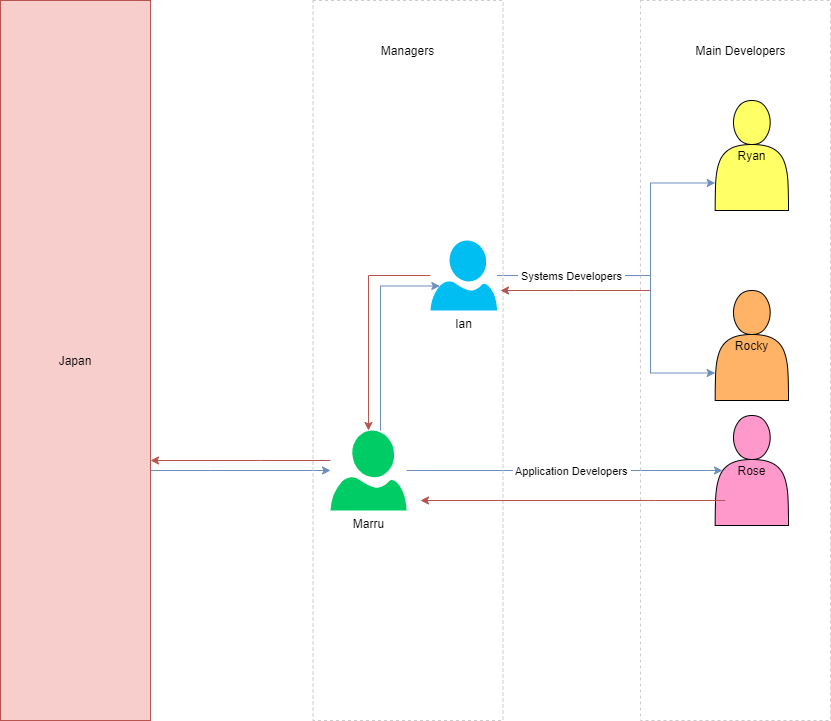

The diagram above was exported from draw.io. Its source (the exported page's mxGraphModel, read from the mxfile embedded in the PNG):
<mxGraphModel dx="1422" dy="762" grid="1" gridSize="10" guides="1" tooltips="1" connect="1" arrows="1" fold="1" page="1" pageScale="1" pageWidth="850" pageHeight="1100" math="0" shadow="0">
  <root>
    <mxCell id="0" />
    <mxCell id="1" parent="0" />
    <mxCell id="VuXRtoJ_IJuwG0a_ZacA-8" style="edgeStyle=orthogonalEdgeStyle;rounded=0;orthogonalLoop=1;jettySize=auto;html=1;entryX=0;entryY=0.75;entryDx=0;entryDy=0;fillColor=#dae8fc;strokeColor=#6c8ebf;" edge="1" parent="1" source="VuXRtoJ_IJuwG0a_ZacA-1" target="VuXRtoJ_IJuwG0a_ZacA-4">
      <mxGeometry relative="1" as="geometry">
        <Array as="points">
          <mxPoint x="660" y="315" />
          <mxPoint x="660" y="223" />
        </Array>
      </mxGeometry>
    </mxCell>
    <mxCell id="VuXRtoJ_IJuwG0a_ZacA-19" style="edgeStyle=orthogonalEdgeStyle;rounded=0;orthogonalLoop=1;jettySize=auto;html=1;entryX=0;entryY=0.75;entryDx=0;entryDy=0;fillColor=#dae8fc;strokeColor=#6c8ebf;" edge="1" parent="1" source="VuXRtoJ_IJuwG0a_ZacA-1" target="VuXRtoJ_IJuwG0a_ZacA-3">
      <mxGeometry relative="1" as="geometry">
        <Array as="points">
          <mxPoint x="660" y="315" />
          <mxPoint x="660" y="413" />
        </Array>
      </mxGeometry>
    </mxCell>
    <mxCell id="VuXRtoJ_IJuwG0a_ZacA-20" value="&amp;nbsp;Systems Developers&amp;nbsp;" style="edgeLabel;html=1;align=center;verticalAlign=middle;resizable=0;points=[];" vertex="1" connectable="0" parent="VuXRtoJ_IJuwG0a_ZacA-19">
      <mxGeometry x="-0.597" relative="1" as="geometry">
        <mxPoint x="9.5" as="offset" />
      </mxGeometry>
    </mxCell>
    <mxCell id="VuXRtoJ_IJuwG0a_ZacA-22" style="edgeStyle=orthogonalEdgeStyle;rounded=0;orthogonalLoop=1;jettySize=auto;html=1;entryX=0.5;entryY=0;entryDx=0;entryDy=0;entryPerimeter=0;fillColor=#f8cecc;strokeColor=#b85450;" edge="1" parent="1" source="VuXRtoJ_IJuwG0a_ZacA-1" target="VuXRtoJ_IJuwG0a_ZacA-6">
      <mxGeometry relative="1" as="geometry" />
    </mxCell>
    <mxCell id="VuXRtoJ_IJuwG0a_ZacA-1" value="Ian" style="verticalLabelPosition=bottom;html=1;verticalAlign=top;align=center;strokeColor=none;fillColor=#00BEF2;shape=mxgraph.azure.user;" vertex="1" parent="1">
      <mxGeometry x="440" y="280" width="66.5" height="70" as="geometry" />
    </mxCell>
    <mxCell id="VuXRtoJ_IJuwG0a_ZacA-3" value="Rocky" style="shape=actor;whiteSpace=wrap;html=1;fillColor=#FFB366;" vertex="1" parent="1">
      <mxGeometry x="724.67" y="330" width="73.33" height="110" as="geometry" />
    </mxCell>
    <mxCell id="VuXRtoJ_IJuwG0a_ZacA-4" value="Ryan" style="shape=actor;whiteSpace=wrap;html=1;fillColor=#FFFF66;" vertex="1" parent="1">
      <mxGeometry x="724.67" y="140" width="73.33" height="110" as="geometry" />
    </mxCell>
    <mxCell id="VuXRtoJ_IJuwG0a_ZacA-11" style="edgeStyle=orthogonalEdgeStyle;rounded=0;orthogonalLoop=1;jettySize=auto;html=1;entryX=0.1;entryY=0.5;entryDx=0;entryDy=0;entryPerimeter=0;fillColor=#dae8fc;strokeColor=#6c8ebf;" edge="1" parent="1" source="VuXRtoJ_IJuwG0a_ZacA-6" target="VuXRtoJ_IJuwG0a_ZacA-10">
      <mxGeometry relative="1" as="geometry">
        <Array as="points">
          <mxPoint x="717" y="510" />
        </Array>
      </mxGeometry>
    </mxCell>
    <mxCell id="VuXRtoJ_IJuwG0a_ZacA-18" value="&amp;nbsp;Application Developers&amp;nbsp;" style="edgeLabel;html=1;align=center;verticalAlign=middle;resizable=0;points=[];" vertex="1" connectable="0" parent="VuXRtoJ_IJuwG0a_ZacA-11">
      <mxGeometry x="0.1446" y="2" relative="1" as="geometry">
        <mxPoint x="-17" y="2" as="offset" />
      </mxGeometry>
    </mxCell>
    <mxCell id="VuXRtoJ_IJuwG0a_ZacA-13" style="edgeStyle=orthogonalEdgeStyle;rounded=0;orthogonalLoop=1;jettySize=auto;html=1;entryX=0.14;entryY=0.65;entryDx=0;entryDy=0;entryPerimeter=0;fillColor=#dae8fc;strokeColor=#6c8ebf;" edge="1" parent="1" source="VuXRtoJ_IJuwG0a_ZacA-6" target="VuXRtoJ_IJuwG0a_ZacA-1">
      <mxGeometry relative="1" as="geometry">
        <Array as="points">
          <mxPoint x="390" y="326" />
        </Array>
      </mxGeometry>
    </mxCell>
    <mxCell id="VuXRtoJ_IJuwG0a_ZacA-24" style="edgeStyle=orthogonalEdgeStyle;rounded=0;orthogonalLoop=1;jettySize=auto;html=1;fillColor=#f8cecc;strokeColor=#b85450;" edge="1" parent="1" source="VuXRtoJ_IJuwG0a_ZacA-6" target="VuXRtoJ_IJuwG0a_ZacA-16">
      <mxGeometry relative="1" as="geometry">
        <Array as="points">
          <mxPoint x="270" y="500" />
          <mxPoint x="270" y="500" />
        </Array>
      </mxGeometry>
    </mxCell>
    <mxCell id="VuXRtoJ_IJuwG0a_ZacA-6" value="Marru" style="verticalLabelPosition=bottom;html=1;verticalAlign=top;align=center;strokeColor=none;fillColor=#00CC66;shape=mxgraph.azure.user;" vertex="1" parent="1">
      <mxGeometry x="340.00000000000006" y="470" width="76" height="80" as="geometry" />
    </mxCell>
    <mxCell id="VuXRtoJ_IJuwG0a_ZacA-10" value="Rose" style="shape=actor;whiteSpace=wrap;html=1;fillColor=#FF99CC;" vertex="1" parent="1">
      <mxGeometry x="724.67" y="455" width="73.33" height="110" as="geometry" />
    </mxCell>
    <mxCell id="VuXRtoJ_IJuwG0a_ZacA-29" style="edgeStyle=orthogonalEdgeStyle;rounded=0;orthogonalLoop=1;jettySize=auto;html=1;fillColor=#dae8fc;strokeColor=#6c8ebf;" edge="1" parent="1" source="VuXRtoJ_IJuwG0a_ZacA-16" target="VuXRtoJ_IJuwG0a_ZacA-6">
      <mxGeometry relative="1" as="geometry">
        <Array as="points">
          <mxPoint x="220" y="510" />
          <mxPoint x="220" y="510" />
        </Array>
      </mxGeometry>
    </mxCell>
    <mxCell id="VuXRtoJ_IJuwG0a_ZacA-16" value="Japan" style="rounded=0;whiteSpace=wrap;html=1;fillColor=#f8cecc;strokeColor=#b85450;" vertex="1" parent="1">
      <mxGeometry x="10" y="40" width="150" height="720" as="geometry" />
    </mxCell>
    <mxCell id="VuXRtoJ_IJuwG0a_ZacA-27" value="" style="rounded=0;whiteSpace=wrap;html=1;fillColor=none;dashed=1;strokeColor=#CCCCCC;" vertex="1" parent="1">
      <mxGeometry x="650" y="40" width="190" height="720" as="geometry" />
    </mxCell>
    <mxCell id="VuXRtoJ_IJuwG0a_ZacA-30" value="Main Developers" style="text;html=1;strokeColor=none;fillColor=none;align=center;verticalAlign=middle;whiteSpace=wrap;rounded=0;dashed=1;" vertex="1" parent="1">
      <mxGeometry x="703" y="80" width="95" height="20" as="geometry" />
    </mxCell>
    <mxCell id="VuXRtoJ_IJuwG0a_ZacA-31" value="" style="rounded=0;whiteSpace=wrap;html=1;fillColor=none;dashed=1;strokeColor=#CCCCCC;" vertex="1" parent="1">
      <mxGeometry x="322.5" y="40" width="190" height="720" as="geometry" />
    </mxCell>
    <mxCell id="VuXRtoJ_IJuwG0a_ZacA-32" value="Managers" style="text;html=1;strokeColor=none;fillColor=none;align=center;verticalAlign=middle;whiteSpace=wrap;rounded=0;dashed=1;" vertex="1" parent="1">
      <mxGeometry x="370" y="80" width="95" height="20" as="geometry" />
    </mxCell>
    <mxCell id="VuXRtoJ_IJuwG0a_ZacA-33" style="edgeStyle=orthogonalEdgeStyle;rounded=0;orthogonalLoop=1;jettySize=auto;html=1;fillColor=#f8cecc;strokeColor=#b85450;" edge="1" parent="1">
      <mxGeometry relative="1" as="geometry">
        <mxPoint x="660" y="330" as="sourcePoint" />
        <mxPoint x="510" y="330" as="targetPoint" />
        <Array as="points">
          <mxPoint x="584.6700000000001" y="330" />
          <mxPoint x="584.6700000000001" y="330" />
        </Array>
      </mxGeometry>
    </mxCell>
    <mxCell id="VuXRtoJ_IJuwG0a_ZacA-34" style="edgeStyle=orthogonalEdgeStyle;rounded=0;orthogonalLoop=1;jettySize=auto;html=1;fillColor=#f8cecc;strokeColor=#b85450;" edge="1" parent="1">
      <mxGeometry relative="1" as="geometry">
        <mxPoint x="734.6700000000001" y="540" as="sourcePoint" />
        <mxPoint x="430" y="540" as="targetPoint" />
        <Array as="points">
          <mxPoint x="664.6700000000001" y="540" />
          <mxPoint x="664.6700000000001" y="540" />
        </Array>
      </mxGeometry>
    </mxCell>
  </root>
</mxGraphModel>